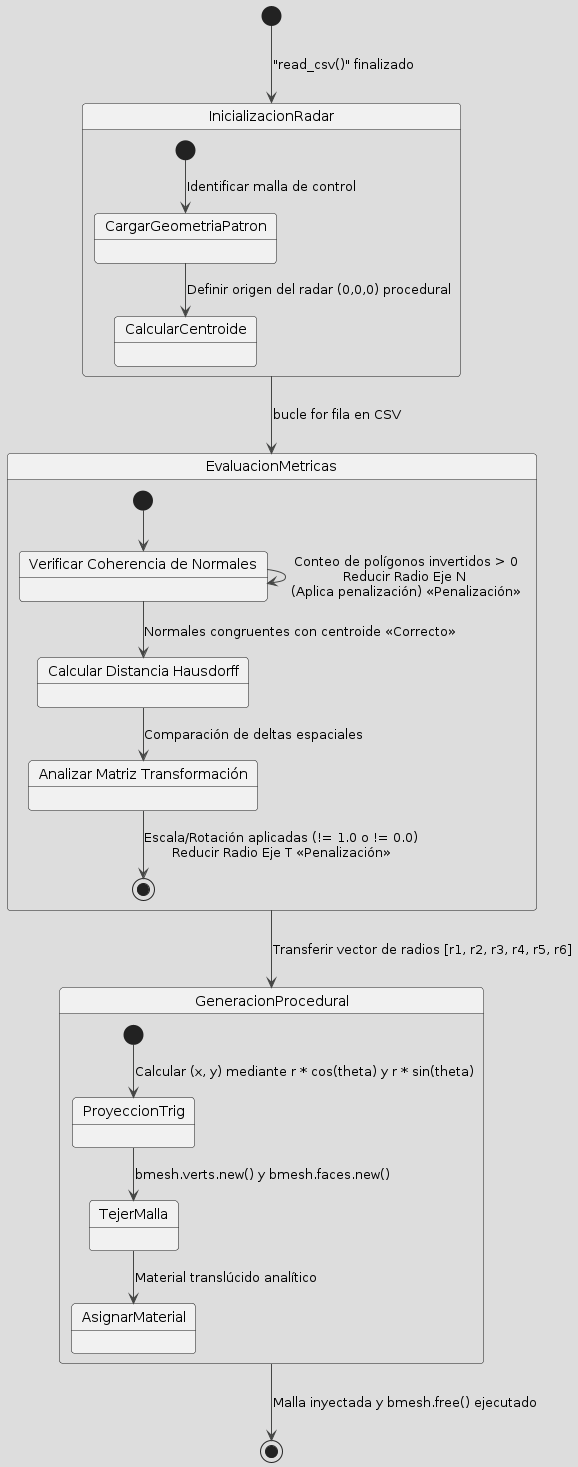

The diagram above was rendered by PlantUML. Its source (embedded in the PNG):
@startuml
!theme toy
skinparam state {
  BackgroundColor<<Penalización>> #FFCCCC
  BackgroundColor<<Correcto>> #CCFFCC
}

[*] --> InicializacionRadar : "read_csv()" finalizado
state InicializacionRadar {
  [*] --> CargarGeometriaPatron : Identificar malla de control
  CargarGeometriaPatron --> CalcularCentroide : Definir origen del radar (0,0,0) procedural
}

InicializacionRadar --> EvaluacionMetricas : bucle for fila en CSV

state EvaluacionMetricas {
  state "Verificar Coherencia de Normales" as normales
  state "Calcular Distancia Hausdorff" as hausdorff
  state "Analizar Matriz Transformación" as matrix
  
  [*] --> normales
  normales --> hausdorff : Normales congruentes con centroide <<Correcto>>
  normales --> normales : Conteo de polígonos invertidos > 0\nReducir Radio Eje N \n(Aplica penalización) <<Penalización>>
  
  hausdorff --> matrix : Comparación de deltas espaciales
  matrix --> [*] : Escala/Rotación aplicadas (!= 1.0 o != 0.0)\nReducir Radio Eje T <<Penalización>>
}

EvaluacionMetricas --> GeneracionProcedural : Transferir vector de radios [r1, r2, r3, r4, r5, r6]

state GeneracionProcedural {
  [*] --> ProyeccionTrig : Calcular (x, y) mediante r * cos(theta) y r * sin(theta)
  ProyeccionTrig --> TejerMalla : bmesh.verts.new() y bmesh.faces.new()
  TejerMalla --> AsignarMaterial : Material translúcido analítico
}

GeneracionProcedural --> [*] : Malla inyectada y bmesh.free() ejecutado
@enduml